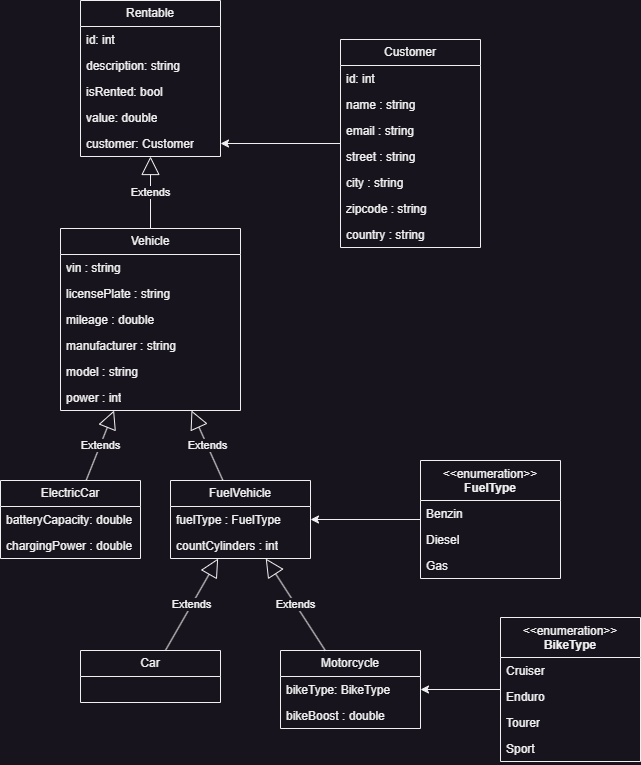

The diagram above was exported from draw.io. Its source (the exported page's mxGraphModel, read from the mxfile embedded in the PNG):
<mxGraphModel dx="1674" dy="884" grid="1" gridSize="10" guides="1" tooltips="1" connect="1" arrows="1" fold="1" page="1" pageScale="1" pageWidth="827" pageHeight="1169" math="0" shadow="0">
  <root>
    <mxCell id="WIyWlLk6GJQsqaUBKTNV-0" />
    <mxCell id="WIyWlLk6GJQsqaUBKTNV-1" parent="WIyWlLk6GJQsqaUBKTNV-0" />
    <mxCell id="K1h97oo2CzCxKNnZOil1-0" value="Rentable" style="swimlane;fontStyle=0;childLayout=stackLayout;horizontal=1;startSize=26;fillColor=none;horizontalStack=0;resizeParent=1;resizeParentMax=0;resizeLast=0;collapsible=1;marginBottom=0;whiteSpace=wrap;html=1;" parent="WIyWlLk6GJQsqaUBKTNV-1" vertex="1">
      <mxGeometry x="130" y="30" width="140" height="156" as="geometry" />
    </mxCell>
    <mxCell id="K1h97oo2CzCxKNnZOil1-1" value="id: int" style="text;strokeColor=none;fillColor=none;align=left;verticalAlign=top;spacingLeft=4;spacingRight=4;overflow=hidden;rotatable=0;points=[[0,0.5],[1,0.5]];portConstraint=eastwest;whiteSpace=wrap;html=1;" parent="K1h97oo2CzCxKNnZOil1-0" vertex="1">
      <mxGeometry y="26" width="140" height="26" as="geometry" />
    </mxCell>
    <mxCell id="K1h97oo2CzCxKNnZOil1-2" value="description: string" style="text;strokeColor=none;fillColor=none;align=left;verticalAlign=top;spacingLeft=4;spacingRight=4;overflow=hidden;rotatable=0;points=[[0,0.5],[1,0.5]];portConstraint=eastwest;whiteSpace=wrap;html=1;" parent="K1h97oo2CzCxKNnZOil1-0" vertex="1">
      <mxGeometry y="52" width="140" height="26" as="geometry" />
    </mxCell>
    <mxCell id="K1h97oo2CzCxKNnZOil1-3" value="isRented: bool" style="text;strokeColor=none;fillColor=none;align=left;verticalAlign=top;spacingLeft=4;spacingRight=4;overflow=hidden;rotatable=0;points=[[0,0.5],[1,0.5]];portConstraint=eastwest;whiteSpace=wrap;html=1;" parent="K1h97oo2CzCxKNnZOil1-0" vertex="1">
      <mxGeometry y="78" width="140" height="26" as="geometry" />
    </mxCell>
    <mxCell id="K1h97oo2CzCxKNnZOil1-4" value="value: double" style="text;strokeColor=none;fillColor=none;align=left;verticalAlign=top;spacingLeft=4;spacingRight=4;overflow=hidden;rotatable=0;points=[[0,0.5],[1,0.5]];portConstraint=eastwest;whiteSpace=wrap;html=1;" parent="K1h97oo2CzCxKNnZOil1-0" vertex="1">
      <mxGeometry y="104" width="140" height="26" as="geometry" />
    </mxCell>
    <mxCell id="K1h97oo2CzCxKNnZOil1-5" value="customer: Customer" style="text;strokeColor=none;fillColor=none;align=left;verticalAlign=top;spacingLeft=4;spacingRight=4;overflow=hidden;rotatable=0;points=[[0,0.5],[1,0.5]];portConstraint=eastwest;whiteSpace=wrap;html=1;" parent="K1h97oo2CzCxKNnZOil1-0" vertex="1">
      <mxGeometry y="130" width="140" height="26" as="geometry" />
    </mxCell>
    <mxCell id="K1h97oo2CzCxKNnZOil1-10" style="edgeStyle=orthogonalEdgeStyle;rounded=0;orthogonalLoop=1;jettySize=auto;html=1;" parent="WIyWlLk6GJQsqaUBKTNV-1" source="K1h97oo2CzCxKNnZOil1-6" target="K1h97oo2CzCxKNnZOil1-5" edge="1">
      <mxGeometry relative="1" as="geometry" />
    </mxCell>
    <mxCell id="K1h97oo2CzCxKNnZOil1-6" value="Customer" style="swimlane;fontStyle=0;childLayout=stackLayout;horizontal=1;startSize=26;fillColor=none;horizontalStack=0;resizeParent=1;resizeParentMax=0;resizeLast=0;collapsible=1;marginBottom=0;whiteSpace=wrap;html=1;" parent="WIyWlLk6GJQsqaUBKTNV-1" vertex="1">
      <mxGeometry x="390" y="69" width="140" height="208" as="geometry" />
    </mxCell>
    <mxCell id="K1h97oo2CzCxKNnZOil1-7" value="id: int" style="text;strokeColor=none;fillColor=none;align=left;verticalAlign=top;spacingLeft=4;spacingRight=4;overflow=hidden;rotatable=0;points=[[0,0.5],[1,0.5]];portConstraint=eastwest;whiteSpace=wrap;html=1;" parent="K1h97oo2CzCxKNnZOil1-6" vertex="1">
      <mxGeometry y="26" width="140" height="26" as="geometry" />
    </mxCell>
    <mxCell id="K1h97oo2CzCxKNnZOil1-8" value="name : string" style="text;strokeColor=none;fillColor=none;align=left;verticalAlign=top;spacingLeft=4;spacingRight=4;overflow=hidden;rotatable=0;points=[[0,0.5],[1,0.5]];portConstraint=eastwest;whiteSpace=wrap;html=1;" parent="K1h97oo2CzCxKNnZOil1-6" vertex="1">
      <mxGeometry y="52" width="140" height="26" as="geometry" />
    </mxCell>
    <mxCell id="K1h97oo2CzCxKNnZOil1-9" value="email : string" style="text;strokeColor=none;fillColor=none;align=left;verticalAlign=top;spacingLeft=4;spacingRight=4;overflow=hidden;rotatable=0;points=[[0,0.5],[1,0.5]];portConstraint=eastwest;whiteSpace=wrap;html=1;" parent="K1h97oo2CzCxKNnZOil1-6" vertex="1">
      <mxGeometry y="78" width="140" height="26" as="geometry" />
    </mxCell>
    <mxCell id="K1h97oo2CzCxKNnZOil1-11" value="street : string" style="text;strokeColor=none;fillColor=none;align=left;verticalAlign=top;spacingLeft=4;spacingRight=4;overflow=hidden;rotatable=0;points=[[0,0.5],[1,0.5]];portConstraint=eastwest;whiteSpace=wrap;html=1;" parent="K1h97oo2CzCxKNnZOil1-6" vertex="1">
      <mxGeometry y="104" width="140" height="26" as="geometry" />
    </mxCell>
    <mxCell id="K1h97oo2CzCxKNnZOil1-12" value="city : string" style="text;strokeColor=none;fillColor=none;align=left;verticalAlign=top;spacingLeft=4;spacingRight=4;overflow=hidden;rotatable=0;points=[[0,0.5],[1,0.5]];portConstraint=eastwest;whiteSpace=wrap;html=1;" parent="K1h97oo2CzCxKNnZOil1-6" vertex="1">
      <mxGeometry y="130" width="140" height="26" as="geometry" />
    </mxCell>
    <mxCell id="K1h97oo2CzCxKNnZOil1-13" value="zipcode : string" style="text;strokeColor=none;fillColor=none;align=left;verticalAlign=top;spacingLeft=4;spacingRight=4;overflow=hidden;rotatable=0;points=[[0,0.5],[1,0.5]];portConstraint=eastwest;whiteSpace=wrap;html=1;" parent="K1h97oo2CzCxKNnZOil1-6" vertex="1">
      <mxGeometry y="156" width="140" height="26" as="geometry" />
    </mxCell>
    <mxCell id="K1h97oo2CzCxKNnZOil1-14" value="country : string" style="text;strokeColor=none;fillColor=none;align=left;verticalAlign=top;spacingLeft=4;spacingRight=4;overflow=hidden;rotatable=0;points=[[0,0.5],[1,0.5]];portConstraint=eastwest;whiteSpace=wrap;html=1;" parent="K1h97oo2CzCxKNnZOil1-6" vertex="1">
      <mxGeometry y="182" width="140" height="26" as="geometry" />
    </mxCell>
    <object label="Vehicle" id="K1h97oo2CzCxKNnZOil1-15">
      <mxCell style="swimlane;fontStyle=0;childLayout=stackLayout;horizontal=1;startSize=26;fillColor=none;horizontalStack=0;resizeParent=1;resizeParentMax=0;resizeLast=0;collapsible=1;marginBottom=0;whiteSpace=wrap;html=1;" parent="WIyWlLk6GJQsqaUBKTNV-1" vertex="1">
        <mxGeometry x="110" y="258" width="180" height="182" as="geometry" />
      </mxCell>
    </object>
    <mxCell id="K1h97oo2CzCxKNnZOil1-16" value="vin : string" style="text;strokeColor=none;fillColor=none;align=left;verticalAlign=top;spacingLeft=4;spacingRight=4;overflow=hidden;rotatable=0;points=[[0,0.5],[1,0.5]];portConstraint=eastwest;whiteSpace=wrap;html=1;" parent="K1h97oo2CzCxKNnZOil1-15" vertex="1">
      <mxGeometry y="26" width="180" height="26" as="geometry" />
    </mxCell>
    <mxCell id="K1h97oo2CzCxKNnZOil1-18" value="licensePlate : string" style="text;strokeColor=none;fillColor=none;align=left;verticalAlign=top;spacingLeft=4;spacingRight=4;overflow=hidden;rotatable=0;points=[[0,0.5],[1,0.5]];portConstraint=eastwest;whiteSpace=wrap;html=1;" parent="K1h97oo2CzCxKNnZOil1-15" vertex="1">
      <mxGeometry y="52" width="180" height="26" as="geometry" />
    </mxCell>
    <mxCell id="K1h97oo2CzCxKNnZOil1-30" value="mileage : double" style="text;strokeColor=none;fillColor=none;align=left;verticalAlign=top;spacingLeft=4;spacingRight=4;overflow=hidden;rotatable=0;points=[[0,0.5],[1,0.5]];portConstraint=eastwest;whiteSpace=wrap;html=1;" parent="K1h97oo2CzCxKNnZOil1-15" vertex="1">
      <mxGeometry y="78" width="180" height="26" as="geometry" />
    </mxCell>
    <mxCell id="K1h97oo2CzCxKNnZOil1-31" value="manufacturer : string" style="text;strokeColor=none;fillColor=none;align=left;verticalAlign=top;spacingLeft=4;spacingRight=4;overflow=hidden;rotatable=0;points=[[0,0.5],[1,0.5]];portConstraint=eastwest;whiteSpace=wrap;html=1;" parent="K1h97oo2CzCxKNnZOil1-15" vertex="1">
      <mxGeometry y="104" width="180" height="26" as="geometry" />
    </mxCell>
    <mxCell id="K1h97oo2CzCxKNnZOil1-32" value="model : string" style="text;strokeColor=none;fillColor=none;align=left;verticalAlign=top;spacingLeft=4;spacingRight=4;overflow=hidden;rotatable=0;points=[[0,0.5],[1,0.5]];portConstraint=eastwest;whiteSpace=wrap;html=1;" parent="K1h97oo2CzCxKNnZOil1-15" vertex="1">
      <mxGeometry y="130" width="180" height="26" as="geometry" />
    </mxCell>
    <mxCell id="K1h97oo2CzCxKNnZOil1-33" value="power : int" style="text;strokeColor=none;fillColor=none;align=left;verticalAlign=top;spacingLeft=4;spacingRight=4;overflow=hidden;rotatable=0;points=[[0,0.5],[1,0.5]];portConstraint=eastwest;whiteSpace=wrap;html=1;" parent="K1h97oo2CzCxKNnZOil1-15" vertex="1">
      <mxGeometry y="156" width="180" height="26" as="geometry" />
    </mxCell>
    <mxCell id="K1h97oo2CzCxKNnZOil1-20" value="Extends" style="endArrow=block;endSize=16;endFill=0;html=1;rounded=0;" parent="WIyWlLk6GJQsqaUBKTNV-1" source="K1h97oo2CzCxKNnZOil1-15" target="K1h97oo2CzCxKNnZOil1-0" edge="1">
      <mxGeometry width="160" relative="1" as="geometry">
        <mxPoint x="460" y="310" as="sourcePoint" />
        <mxPoint x="620" y="310" as="targetPoint" />
      </mxGeometry>
    </mxCell>
    <mxCell id="K1h97oo2CzCxKNnZOil1-38" style="edgeStyle=orthogonalEdgeStyle;rounded=0;orthogonalLoop=1;jettySize=auto;html=1;" parent="WIyWlLk6GJQsqaUBKTNV-1" source="K1h97oo2CzCxKNnZOil1-24" target="K1h97oo2CzCxKNnZOil1-35" edge="1">
      <mxGeometry relative="1" as="geometry" />
    </mxCell>
    <mxCell id="K1h97oo2CzCxKNnZOil1-24" value="&amp;lt;&amp;lt;enumeration&amp;gt;&amp;gt;&lt;br&gt;&lt;b&gt;FuelType&lt;/b&gt;" style="swimlane;fontStyle=0;align=center;verticalAlign=top;childLayout=stackLayout;horizontal=1;startSize=40;horizontalStack=0;resizeParent=1;resizeParentMax=0;resizeLast=0;collapsible=0;marginBottom=0;html=1;whiteSpace=wrap;" parent="WIyWlLk6GJQsqaUBKTNV-1" vertex="1">
      <mxGeometry x="470" y="490" width="140" height="118" as="geometry" />
    </mxCell>
    <mxCell id="K1h97oo2CzCxKNnZOil1-27" value="Benzin" style="text;strokeColor=none;fillColor=none;align=left;verticalAlign=top;spacingLeft=4;spacingRight=4;overflow=hidden;rotatable=0;points=[[0,0.5],[1,0.5]];portConstraint=eastwest;whiteSpace=wrap;html=1;" parent="K1h97oo2CzCxKNnZOil1-24" vertex="1">
      <mxGeometry y="40" width="140" height="26" as="geometry" />
    </mxCell>
    <mxCell id="K1h97oo2CzCxKNnZOil1-28" value="Diesel" style="text;strokeColor=none;fillColor=none;align=left;verticalAlign=top;spacingLeft=4;spacingRight=4;overflow=hidden;rotatable=0;points=[[0,0.5],[1,0.5]];portConstraint=eastwest;whiteSpace=wrap;html=1;" parent="K1h97oo2CzCxKNnZOil1-24" vertex="1">
      <mxGeometry y="66" width="140" height="26" as="geometry" />
    </mxCell>
    <mxCell id="K1h97oo2CzCxKNnZOil1-29" value="Gas" style="text;strokeColor=none;fillColor=none;align=left;verticalAlign=top;spacingLeft=4;spacingRight=4;overflow=hidden;rotatable=0;points=[[0,0.5],[1,0.5]];portConstraint=eastwest;whiteSpace=wrap;html=1;" parent="K1h97oo2CzCxKNnZOil1-24" vertex="1">
      <mxGeometry y="92" width="140" height="26" as="geometry" />
    </mxCell>
    <mxCell id="K1h97oo2CzCxKNnZOil1-34" value="FuelVehicle" style="swimlane;fontStyle=0;childLayout=stackLayout;horizontal=1;startSize=26;fillColor=none;horizontalStack=0;resizeParent=1;resizeParentMax=0;resizeLast=0;collapsible=1;marginBottom=0;whiteSpace=wrap;html=1;" parent="WIyWlLk6GJQsqaUBKTNV-1" vertex="1">
      <mxGeometry x="220" y="510" width="140" height="78" as="geometry" />
    </mxCell>
    <mxCell id="K1h97oo2CzCxKNnZOil1-35" value="fuelType : FuelType" style="text;strokeColor=none;fillColor=none;align=left;verticalAlign=top;spacingLeft=4;spacingRight=4;overflow=hidden;rotatable=0;points=[[0,0.5],[1,0.5]];portConstraint=eastwest;whiteSpace=wrap;html=1;" parent="K1h97oo2CzCxKNnZOil1-34" vertex="1">
      <mxGeometry y="26" width="140" height="26" as="geometry" />
    </mxCell>
    <mxCell id="K1h97oo2CzCxKNnZOil1-36" value="countCylinders : int" style="text;strokeColor=none;fillColor=none;align=left;verticalAlign=top;spacingLeft=4;spacingRight=4;overflow=hidden;rotatable=0;points=[[0,0.5],[1,0.5]];portConstraint=eastwest;whiteSpace=wrap;html=1;" parent="K1h97oo2CzCxKNnZOil1-34" vertex="1">
      <mxGeometry y="52" width="140" height="26" as="geometry" />
    </mxCell>
    <mxCell id="K1h97oo2CzCxKNnZOil1-40" value="Extends" style="endArrow=block;endSize=16;endFill=0;html=1;rounded=0;" parent="WIyWlLk6GJQsqaUBKTNV-1" source="K1h97oo2CzCxKNnZOil1-34" target="K1h97oo2CzCxKNnZOil1-15" edge="1">
      <mxGeometry width="160" relative="1" as="geometry">
        <mxPoint x="470" y="390" as="sourcePoint" />
        <mxPoint x="630" y="390" as="targetPoint" />
      </mxGeometry>
    </mxCell>
    <mxCell id="K1h97oo2CzCxKNnZOil1-41" value="ElectricCar" style="swimlane;fontStyle=0;childLayout=stackLayout;horizontal=1;startSize=26;fillColor=none;horizontalStack=0;resizeParent=1;resizeParentMax=0;resizeLast=0;collapsible=1;marginBottom=0;whiteSpace=wrap;html=1;" parent="WIyWlLk6GJQsqaUBKTNV-1" vertex="1">
      <mxGeometry x="50" y="510" width="140" height="78" as="geometry" />
    </mxCell>
    <mxCell id="K1h97oo2CzCxKNnZOil1-42" value="batteryCapacity: double" style="text;strokeColor=none;fillColor=none;align=left;verticalAlign=top;spacingLeft=4;spacingRight=4;overflow=hidden;rotatable=0;points=[[0,0.5],[1,0.5]];portConstraint=eastwest;whiteSpace=wrap;html=1;" parent="K1h97oo2CzCxKNnZOil1-41" vertex="1">
      <mxGeometry y="26" width="140" height="26" as="geometry" />
    </mxCell>
    <mxCell id="K1h97oo2CzCxKNnZOil1-43" value="chargingPower : double" style="text;strokeColor=none;fillColor=none;align=left;verticalAlign=top;spacingLeft=4;spacingRight=4;overflow=hidden;rotatable=0;points=[[0,0.5],[1,0.5]];portConstraint=eastwest;whiteSpace=wrap;html=1;" parent="K1h97oo2CzCxKNnZOil1-41" vertex="1">
      <mxGeometry y="52" width="140" height="26" as="geometry" />
    </mxCell>
    <mxCell id="K1h97oo2CzCxKNnZOil1-45" value="Extends" style="endArrow=block;endSize=16;endFill=0;html=1;rounded=0;" parent="WIyWlLk6GJQsqaUBKTNV-1" source="K1h97oo2CzCxKNnZOil1-41" target="K1h97oo2CzCxKNnZOil1-15" edge="1">
      <mxGeometry width="160" relative="1" as="geometry">
        <mxPoint x="470" y="470" as="sourcePoint" />
        <mxPoint x="630" y="470" as="targetPoint" />
      </mxGeometry>
    </mxCell>
    <mxCell id="K1h97oo2CzCxKNnZOil1-46" value="Car" style="swimlane;fontStyle=0;childLayout=stackLayout;horizontal=1;startSize=26;fillColor=none;horizontalStack=0;resizeParent=1;resizeParentMax=0;resizeLast=0;collapsible=1;marginBottom=0;whiteSpace=wrap;html=1;" parent="WIyWlLk6GJQsqaUBKTNV-1" vertex="1">
      <mxGeometry x="130" y="680" width="140" height="52" as="geometry" />
    </mxCell>
    <mxCell id="K1h97oo2CzCxKNnZOil1-50" value="Extends" style="endArrow=block;endSize=16;endFill=0;html=1;rounded=0;" parent="WIyWlLk6GJQsqaUBKTNV-1" source="K1h97oo2CzCxKNnZOil1-46" target="K1h97oo2CzCxKNnZOil1-34" edge="1">
      <mxGeometry width="160" relative="1" as="geometry">
        <mxPoint x="380" y="700" as="sourcePoint" />
        <mxPoint x="540" y="700" as="targetPoint" />
      </mxGeometry>
    </mxCell>
    <mxCell id="K1h97oo2CzCxKNnZOil1-51" value="Motorcycle" style="swimlane;fontStyle=0;childLayout=stackLayout;horizontal=1;startSize=26;fillColor=none;horizontalStack=0;resizeParent=1;resizeParentMax=0;resizeLast=0;collapsible=1;marginBottom=0;whiteSpace=wrap;html=1;" parent="WIyWlLk6GJQsqaUBKTNV-1" vertex="1">
      <mxGeometry x="330" y="680" width="140" height="78" as="geometry" />
    </mxCell>
    <mxCell id="K1h97oo2CzCxKNnZOil1-52" value="bikeType: BikeType" style="text;strokeColor=none;fillColor=none;align=left;verticalAlign=top;spacingLeft=4;spacingRight=4;overflow=hidden;rotatable=0;points=[[0,0.5],[1,0.5]];portConstraint=eastwest;whiteSpace=wrap;html=1;" parent="K1h97oo2CzCxKNnZOil1-51" vertex="1">
      <mxGeometry y="26" width="140" height="26" as="geometry" />
    </mxCell>
    <mxCell id="K1h97oo2CzCxKNnZOil1-53" value="bikeBoost : double" style="text;strokeColor=none;fillColor=none;align=left;verticalAlign=top;spacingLeft=4;spacingRight=4;overflow=hidden;rotatable=0;points=[[0,0.5],[1,0.5]];portConstraint=eastwest;whiteSpace=wrap;html=1;" parent="K1h97oo2CzCxKNnZOil1-51" vertex="1">
      <mxGeometry y="52" width="140" height="26" as="geometry" />
    </mxCell>
    <mxCell id="K1h97oo2CzCxKNnZOil1-55" value="Extends" style="endArrow=block;endSize=16;endFill=0;html=1;rounded=0;" parent="WIyWlLk6GJQsqaUBKTNV-1" source="K1h97oo2CzCxKNnZOil1-51" target="K1h97oo2CzCxKNnZOil1-34" edge="1">
      <mxGeometry width="160" relative="1" as="geometry">
        <mxPoint x="470" y="640" as="sourcePoint" />
        <mxPoint x="630" y="640" as="targetPoint" />
      </mxGeometry>
    </mxCell>
    <mxCell id="6fik5fozFhs0zfzRX63v-6" style="edgeStyle=orthogonalEdgeStyle;rounded=0;orthogonalLoop=1;jettySize=auto;html=1;" parent="WIyWlLk6GJQsqaUBKTNV-1" source="6fik5fozFhs0zfzRX63v-0" target="K1h97oo2CzCxKNnZOil1-52" edge="1">
      <mxGeometry relative="1" as="geometry" />
    </mxCell>
    <mxCell id="6fik5fozFhs0zfzRX63v-0" value="&amp;lt;&amp;lt;enumeration&amp;gt;&amp;gt;&lt;br&gt;&lt;b&gt;BikeType&lt;/b&gt;" style="swimlane;fontStyle=0;align=center;verticalAlign=top;childLayout=stackLayout;horizontal=1;startSize=40;horizontalStack=0;resizeParent=1;resizeParentMax=0;resizeLast=0;collapsible=0;marginBottom=0;html=1;whiteSpace=wrap;" parent="WIyWlLk6GJQsqaUBKTNV-1" vertex="1">
      <mxGeometry x="550" y="647" width="140" height="144" as="geometry" />
    </mxCell>
    <mxCell id="6fik5fozFhs0zfzRX63v-2" value="Cruiser" style="text;strokeColor=none;fillColor=none;align=left;verticalAlign=top;spacingLeft=4;spacingRight=4;overflow=hidden;rotatable=0;points=[[0,0.5],[1,0.5]];portConstraint=eastwest;whiteSpace=wrap;html=1;" parent="6fik5fozFhs0zfzRX63v-0" vertex="1">
      <mxGeometry y="40" width="140" height="26" as="geometry" />
    </mxCell>
    <mxCell id="6fik5fozFhs0zfzRX63v-3" value="Enduro" style="text;strokeColor=none;fillColor=none;align=left;verticalAlign=top;spacingLeft=4;spacingRight=4;overflow=hidden;rotatable=0;points=[[0,0.5],[1,0.5]];portConstraint=eastwest;whiteSpace=wrap;html=1;" parent="6fik5fozFhs0zfzRX63v-0" vertex="1">
      <mxGeometry y="66" width="140" height="26" as="geometry" />
    </mxCell>
    <mxCell id="6fik5fozFhs0zfzRX63v-4" value="Tourer" style="text;strokeColor=none;fillColor=none;align=left;verticalAlign=top;spacingLeft=4;spacingRight=4;overflow=hidden;rotatable=0;points=[[0,0.5],[1,0.5]];portConstraint=eastwest;whiteSpace=wrap;html=1;" parent="6fik5fozFhs0zfzRX63v-0" vertex="1">
      <mxGeometry y="92" width="140" height="26" as="geometry" />
    </mxCell>
    <mxCell id="6fik5fozFhs0zfzRX63v-5" value="Sport" style="text;strokeColor=none;fillColor=none;align=left;verticalAlign=top;spacingLeft=4;spacingRight=4;overflow=hidden;rotatable=0;points=[[0,0.5],[1,0.5]];portConstraint=eastwest;whiteSpace=wrap;html=1;" parent="6fik5fozFhs0zfzRX63v-0" vertex="1">
      <mxGeometry y="118" width="140" height="26" as="geometry" />
    </mxCell>
  </root>
</mxGraphModel>